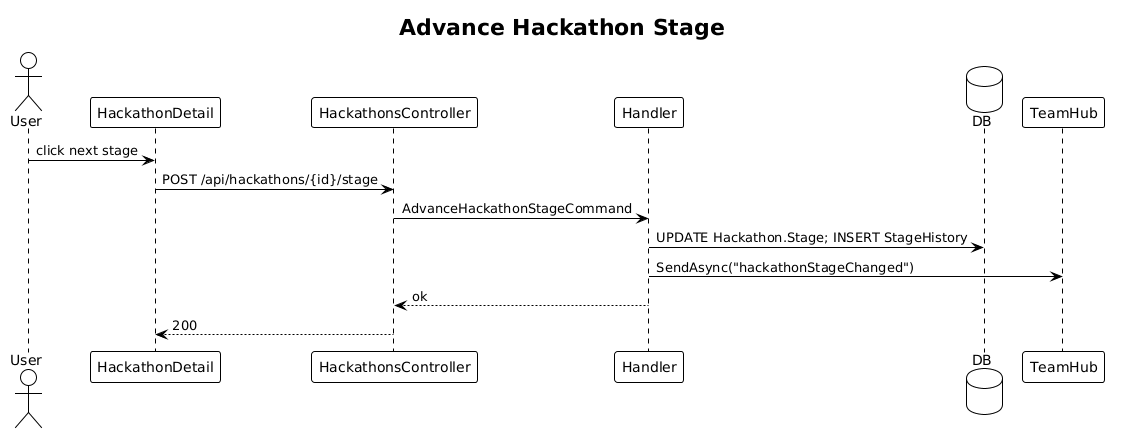

The diagram above was rendered by PlantUML. Its source (embedded in the PNG):
@startuml
!theme plain
title Advance Hackathon Stage

actor User
participant "HackathonDetail" as P
participant "HackathonsController" as C
participant "Handler" as H
database "DB" as DB
participant "TeamHub" as Hub

User -> P: click next stage
P -> C: POST /api/hackathons/{id}/stage
C -> H: AdvanceHackathonStageCommand
H -> DB: UPDATE Hackathon.Stage; INSERT StageHistory
H -> Hub: SendAsync("hackathonStageChanged")
H --> C: ok
C --> P: 200
@enduml